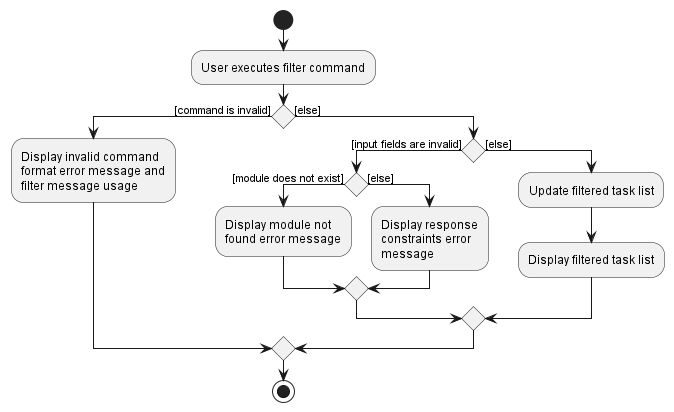

The diagram above was rendered by PlantUML. Its source (embedded in the PNG):
@startuml

start
:User executes filter command;
if () then ([command is invalid])
  :Display invalid command
  format error message and
  filter message usage;
else ([else])
  if () then ([input fields are invalid])
    if () then ([module does not exist])
      :Display module not
      found error message;
    else ([else])
      :Display response
      constraints error
      message;
    endif
  else ([else])
    :Update filtered task list;
    :Display filtered task list;
  endif
endif
stop

@enduml